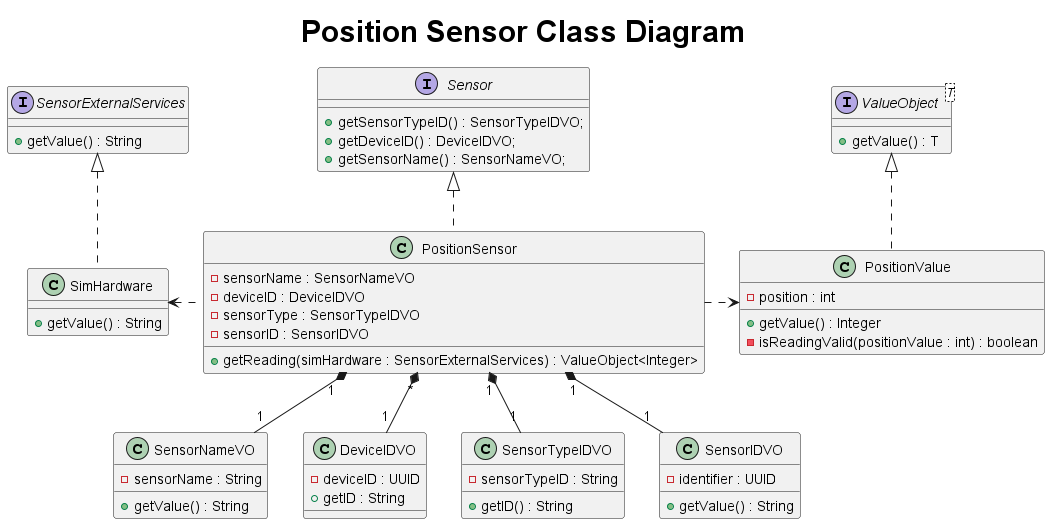

The diagram above was rendered by PlantUML. Its source (embedded in the PNG):
@startuml
title <size: 30> Position Sensor Class Diagram

interface Sensor {
    + getSensorTypeID() : SensorTypeIDVO;
    + getDeviceID() : DeviceIDVO;
    + getSensorName() : SensorNameVO;
}

interface SensorExternalServices {
    + getValue() : String
}


interface ValueObject<T> {
    + getValue() : T
}

class SensorNameVO{
    - sensorName : String
    + getValue() : String
}

class DeviceIDVO{
    - deviceID : UUID
    + getID : String
}

class SensorTypeIDVO{
    - sensorTypeID : String
    + getID() : String
}

class SensorIDVO{
    - identifier : UUID
    + getValue() : String
}


class PositionSensor{
    - sensorName : SensorNameVO
    - deviceID : DeviceIDVO
    - sensorType : SensorTypeIDVO
    - sensorID : SensorIDVO

    + getReading(simHardware : SensorExternalServices) : ValueObject<Integer>
}

class PositionValue{
    - position : int

    + getValue() : Integer
    - isReadingValid(positionValue : int) : boolean
}

class SimHardware{
    + getValue() : String
}

ValueObject <|.. PositionValue
Sensor <|.. PositionSensor
SensorExternalServices <|.. SimHardware
PositionSensor .right.> PositionValue
PositionSensor .left.> SimHardware
PositionSensor "1" *--down "1" SensorNameVO
PositionSensor "*" *--down "1" DeviceIDVO
PositionSensor "1" *--down "1" SensorTypeIDVO
PositionSensor "1" *--down "1" SensorIDVO

@enduml